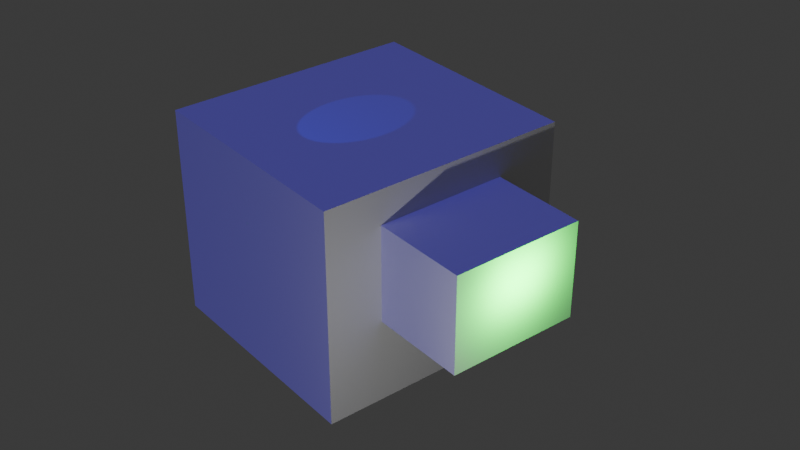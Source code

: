 # Source: light.blend  (saved by Blender 4.2.66; exported with 4.5.12 LTS)
import bpy
from mathutils import Matrix  # noqa: F401  (used for matrix-valued properties, if any)

bpy.ops.wm.read_factory_settings(use_empty=True)
scene = bpy.context.scene
scene.name = 'Scene'

# ---- collections
col_collection = bpy.data.collections.new('Collection'); scene.collection.children.link(col_collection)

# ---- world
world_world = bpy.data.worlds.new('World'); scene.world = world_world
world_world.use_nodes = True; world_world.node_tree.nodes.clear()
_N = world_world.node_tree.nodes; _L = world_world.node_tree.links
n0 = _N.new('ShaderNodeOutputWorld'); n0.name = 'World Output'; n0.location = (300, 300)
n1 = _N.new('ShaderNodeBackground'); n1.name = 'Background'; n1.location = (10, 300)
n1.inputs[0].default_value = (0.05088, 0.05088, 0.05088, 1.0)
_L.new(n1.outputs[0], n0.inputs[0])
n0.is_active_output = True
world_world.color = (0.05088, 0.05088, 0.05088)
world_world.sun_shadow_jitter_overblur = 0.0

# ---- cameras
cam_camera = bpy.data.cameras.new('Camera')
cam_camera.clip_end = 100.0
cam_camera.lens = 56.56
cam_camera.ortho_scale = 7.314

# ---- lights
light_light = bpy.data.lights.new('Light', 'POINT')
light_light.energy = 1000.0
light_light.shadow_soft_size = 0.1
light_sun = bpy.data.lights.new('Sun', 'SPOT')
light_sun.color = (0.0, 0.01632, 1.0)
light_sun.energy = 1087.0
light_sun.spot_size = 0.2839
light_sun_001 = bpy.data.lights.new('Sun.001', 'SUN')
light_sun_001.color = (0.08957, 0.02763, 1.0)
light_sun_001.energy = 1.0
light_area = bpy.data.lights.new('Area', 'AREA')
light_area.color = (0.0, 1.0, 0.04763)
light_area.energy = 500.0
light_area.size = 1.012
light_area.size_y = 1.0

# ---- meshes
me_cube_001 = bpy.data.meshes.new('Cube.001')
me_cube_001.from_pydata([(-0.03032, -0.08256, -3.161), (-0.03032, -0.08256, 3.161), (-0.03032, 0.08256, -3.161), (-0.03032, 0.08256, 3.161), (0.03032, -0.08256, -3.161), (0.03032, -0.08256, 3.161), (0.03032, 0.08256, -3.161), (0.03032, 0.08256, 3.161)], [], [(0, 1, 3, 2), (2, 3, 7, 6), (6, 7, 5, 4), (4, 5, 1, 0), (2, 6, 4, 0), (7, 3, 1, 5)])
_uv = me_cube_001.uv_layers.new(name='UVMap')
_uv.uv.foreach_set('vector', [0.375, 0.0, 0.625, 0.0, 0.625, 0.25, 0.375, 0.25, 0.375, 0.25, 0.625, 0.25, 0.625, 0.5, 0.375, 0.5, 0.375, 0.5, 0.625, 0.5, 0.625, 0.75, 0.375, 0.75, 0.375, 0.75, 0.625, 0.75, 0.625, 1.0, 0.375, 1.0, 0.125, 0.5, 0.375, 0.5, 0.375, 0.75, 0.125, 0.75, 0.625, 0.5, 0.875, 0.5, 0.875, 0.75, 0.625, 0.75])
me_cube_001.update()
me_cube_002 = bpy.data.meshes.new('Cube.002')
me_cube_002.from_pydata([(-5.039, -5.501, -4.693), (-5.039, -5.501, 4.693), (-5.039, 5.501, -4.693), (-5.039, 5.501, 4.693), (5.039, -5.501, -4.693), (5.039, -5.501, 4.693), (5.039, 5.501, -4.693), (5.039, 5.501, 4.693)], [], [(0, 1, 3, 2), (2, 3, 7, 6), (6, 7, 5, 4), (4, 5, 1, 0), (2, 6, 4, 0), (7, 3, 1, 5)])
_uv = me_cube_002.uv_layers.new(name='UVMap')
_uv.uv.foreach_set('vector', [0.375, 0.0, 0.625, 0.0, 0.625, 0.25, 0.375, 0.25, 0.375, 0.25, 0.625, 0.25, 0.625, 0.5, 0.375, 0.5, 0.375, 0.5, 0.625, 0.5, 0.625, 0.75, 0.375, 0.75, 0.375, 0.75, 0.625, 0.75, 0.625, 1.0, 0.375, 1.0, 0.125, 0.5, 0.375, 0.5, 0.375, 0.75, 0.125, 0.75, 0.625, 0.5, 0.875, 0.5, 0.875, 0.75, 0.625, 0.75])
me_cube_002.update()
me_cube_003 = bpy.data.meshes.new('Cube.003')
me_cube_003.from_pydata([(-0.1002, -0.006287, -0.03261), (-0.1002, -0.006287, 0.03261), (-0.1002, 0.006287, -0.03261), (-0.1002, 0.006287, 0.03261), (0.1002, -0.006287, -0.03261), (0.1002, -0.006287, 0.03261), (0.1002, 0.006287, -0.03261), (0.1002, 0.006287, 0.03261)], [], [(0, 1, 3, 2), (2, 3, 7, 6), (6, 7, 5, 4), (4, 5, 1, 0), (2, 6, 4, 0), (7, 3, 1, 5)])
_uv = me_cube_003.uv_layers.new(name='UVMap')
_uv.uv.foreach_set('vector', [0.375, 0.0, 0.625, 0.0, 0.625, 0.25, 0.375, 0.25, 0.375, 0.25, 0.625, 0.25, 0.625, 0.5, 0.375, 0.5, 0.375, 0.5, 0.625, 0.5, 0.625, 0.75, 0.375, 0.75, 0.375, 0.75, 0.625, 0.75, 0.625, 1.0, 0.375, 1.0, 0.125, 0.5, 0.375, 0.5, 0.375, 0.75, 0.125, 0.75, 0.625, 0.5, 0.875, 0.5, 0.875, 0.75, 0.625, 0.75])
me_cube_003.update()
me_cube_005 = bpy.data.meshes.new('Cube.005')
me_cube_005.from_pydata([(-2.875, -2.111, -4.197), (-2.875, -2.111, 4.197), (-2.875, 2.111, -4.197), (-2.875, 2.111, 4.197), (2.875, -2.111, -4.197), (2.875, -2.111, 4.197), (2.875, 2.111, -4.197), (2.875, 2.111, 4.197)], [], [(0, 1, 3, 2), (2, 3, 7, 6), (6, 7, 5, 4), (4, 5, 1, 0), (2, 6, 4, 0), (7, 3, 1, 5)])
_uv = me_cube_005.uv_layers.new(name='UVMap')
_uv.uv.foreach_set('vector', [0.375, 0.0, 0.625, 0.0, 0.625, 0.25, 0.375, 0.25, 0.375, 0.25, 0.625, 0.25, 0.625, 0.5, 0.375, 0.5, 0.375, 0.5, 0.625, 0.5, 0.625, 0.75, 0.375, 0.75, 0.375, 0.75, 0.625, 0.75, 0.625, 1.0, 0.375, 1.0, 0.125, 0.5, 0.375, 0.5, 0.375, 0.75, 0.125, 0.75, 0.625, 0.5, 0.875, 0.5, 0.875, 0.75, 0.625, 0.75])
me_cube_005.update()

# ---- objects
ob_light = bpy.data.objects.new('Light', light_light)
ob_camera = bpy.data.objects.new('Camera', cam_camera)
ob_cube_001 = bpy.data.objects.new('Cube.001', me_cube_001)
ob_cube_002 = bpy.data.objects.new('Cube.002', me_cube_002)
ob_cube_003 = bpy.data.objects.new('Cube.003', me_cube_003)
ob_cube_005 = bpy.data.objects.new('Cube.005', me_cube_005)
ob_sun = bpy.data.objects.new('Sun', light_sun)
ob_sun_001 = bpy.data.objects.new('Sun.001', light_sun_001)
ob_area = bpy.data.objects.new('Area', light_area)

# ---- transforms, parenting, visibility, modifiers, constraints
ob_light.location = (4.076, 1.005, 5.904)
ob_light.rotation_euler = (0.6503, 0.05522, 1.866)
ob_light.lock_rotations_4d = False
ob_light.empty_display_type = 'ARROWS'
ob_light.color = (0.0, 0.0, 0.0, 0.0)
ob_light.lineart.crease_threshold = 0.0
ob_camera.location = (23.77, -17.57, 31.22)
ob_camera.rotation_euler = (1.026, 6.765e-07, 0.8987)
ob_camera.lock_rotations_4d = False
ob_camera.empty_display_type = 'ARROWS'
ob_camera.color = (0.0, 0.0, 0.0, 0.0)
ob_camera.display_type = 'WIRE'
ob_camera.lineart.crease_threshold = 0.0
ob_cube_001.location = (3.994, -13.14, 3.161)
ob_cube_002.location = (-11.77, 8.874, 4.693)
ob_cube_003.location = (12.35, 11.42, -0.03261)
ob_cube_003.rotation_euler = (-3.142, -0.0, 0.0)
ob_cube_005.location = (-6.751, 8.702, 5.803)
ob_cube_005.rotation_euler = (1.571, -0.0, 1.571)
ob_sun.location = (-11.77, -0.8719, 18.44)
ob_sun.rotation_euler = (0.7868, -0.0, 0.0)
ob_sun_001.location = (-10.54, 14.38, 18.55)
ob_sun_001.rotation_euler = (0.0, -0.6981, 1.571)
ob_area.location = (-1.141, 8.702, 6.581)
ob_area.rotation_euler = (-0.0, 1.585, -0.0)
ob_area.scale = (1.588, 2.179, 1.001)

# ---- collection membership
col_collection.objects.link(ob_light)
col_collection.objects.link(ob_camera)
col_collection.objects.link(ob_cube_001)
col_collection.objects.link(ob_cube_002)
col_collection.objects.link(ob_cube_003)
col_collection.objects.link(ob_cube_005)
col_collection.objects.link(ob_sun)
col_collection.objects.link(ob_sun_001)
col_collection.objects.link(ob_area)

# ---- scene / render settings (as saved in the file)
scene.camera = ob_camera
scene.frame_start = 1; scene.frame_end = 250; scene.frame_set(1)
scene.render.engine = 'BLENDER_EEVEE_NEXT'
bpy.context.view_layer.update()
